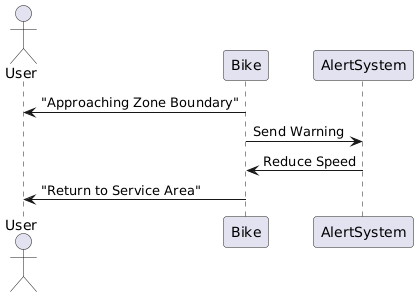

The diagram above was rendered by PlantUML. Its source (embedded in the PNG):
@startuml
actor User
participant Bike
participant AlertSystem

Bike -> User: "Approaching Zone Boundary"
Bike -> AlertSystem: Send Warning
AlertSystem -> Bike: Reduce Speed
Bike -> User: "Return to Service Area"
@enduml